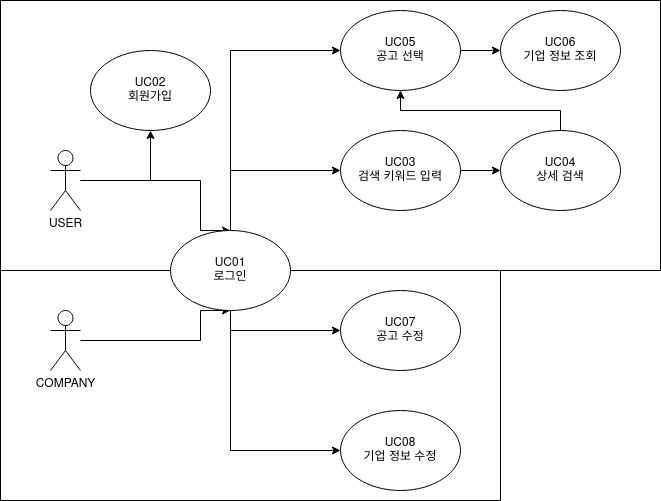

The diagram above was exported from draw.io. Its source (the exported page's mxGraphModel, read from the mxfile embedded in the PNG):
<mxGraphModel dx="931" dy="1585" grid="1" gridSize="10" guides="1" tooltips="1" connect="1" arrows="1" fold="1" page="1" pageScale="1" pageWidth="1169" pageHeight="827" math="0" shadow="0">
  <root>
    <mxCell id="0" />
    <mxCell id="1" parent="0" />
    <mxCell id="wQjtR4VU7YIG27uTcjM--25" value="" style="rounded=0;whiteSpace=wrap;html=1;" vertex="1" parent="1">
      <mxGeometry x="140" y="-10" width="660" height="270" as="geometry" />
    </mxCell>
    <mxCell id="wQjtR4VU7YIG27uTcjM--24" value="" style="rounded=0;whiteSpace=wrap;html=1;" vertex="1" parent="1">
      <mxGeometry x="140" y="260" width="500" height="230" as="geometry" />
    </mxCell>
    <mxCell id="wQjtR4VU7YIG27uTcjM--14" style="edgeStyle=orthogonalEdgeStyle;rounded=0;orthogonalLoop=1;jettySize=auto;html=1;entryX=0.5;entryY=0;entryDx=0;entryDy=0;" edge="1" parent="1" source="wQjtR4VU7YIG27uTcjM--1" target="wQjtR4VU7YIG27uTcjM--6">
      <mxGeometry relative="1" as="geometry">
        <Array as="points">
          <mxPoint x="340" y="170" />
          <mxPoint x="340" y="220" />
        </Array>
      </mxGeometry>
    </mxCell>
    <mxCell id="wQjtR4VU7YIG27uTcjM--23" style="edgeStyle=orthogonalEdgeStyle;rounded=0;orthogonalLoop=1;jettySize=auto;html=1;entryX=0.5;entryY=1;entryDx=0;entryDy=0;" edge="1" parent="1" source="wQjtR4VU7YIG27uTcjM--1" target="wQjtR4VU7YIG27uTcjM--22">
      <mxGeometry relative="1" as="geometry">
        <Array as="points">
          <mxPoint x="290" y="170" />
        </Array>
      </mxGeometry>
    </mxCell>
    <mxCell id="wQjtR4VU7YIG27uTcjM--1" value="&lt;div&gt;USER&lt;/div&gt;" style="shape=umlActor;verticalLabelPosition=bottom;verticalAlign=top;html=1;outlineConnect=0;" vertex="1" parent="1">
      <mxGeometry x="190" y="140" width="30" height="60" as="geometry" />
    </mxCell>
    <mxCell id="wQjtR4VU7YIG27uTcjM--11" style="edgeStyle=orthogonalEdgeStyle;rounded=0;orthogonalLoop=1;jettySize=auto;html=1;entryX=0.5;entryY=1;entryDx=0;entryDy=0;" edge="1" parent="1" source="wQjtR4VU7YIG27uTcjM--4" target="wQjtR4VU7YIG27uTcjM--6">
      <mxGeometry relative="1" as="geometry">
        <Array as="points">
          <mxPoint x="340" y="330" />
          <mxPoint x="340" y="300" />
        </Array>
      </mxGeometry>
    </mxCell>
    <mxCell id="wQjtR4VU7YIG27uTcjM--4" value="COMPANY" style="shape=umlActor;verticalLabelPosition=bottom;verticalAlign=top;html=1;outlineConnect=0;" vertex="1" parent="1">
      <mxGeometry x="190" y="300" width="30" height="60" as="geometry" />
    </mxCell>
    <mxCell id="wQjtR4VU7YIG27uTcjM--12" style="edgeStyle=orthogonalEdgeStyle;rounded=0;orthogonalLoop=1;jettySize=auto;html=1;exitX=0.5;exitY=1;exitDx=0;exitDy=0;entryX=0;entryY=0.5;entryDx=0;entryDy=0;" edge="1" parent="1" source="wQjtR4VU7YIG27uTcjM--6" target="wQjtR4VU7YIG27uTcjM--8">
      <mxGeometry relative="1" as="geometry" />
    </mxCell>
    <mxCell id="wQjtR4VU7YIG27uTcjM--13" style="edgeStyle=orthogonalEdgeStyle;rounded=0;orthogonalLoop=1;jettySize=auto;html=1;exitX=0.5;exitY=1;exitDx=0;exitDy=0;entryX=0;entryY=0.5;entryDx=0;entryDy=0;" edge="1" parent="1" source="wQjtR4VU7YIG27uTcjM--6" target="wQjtR4VU7YIG27uTcjM--10">
      <mxGeometry relative="1" as="geometry" />
    </mxCell>
    <mxCell id="wQjtR4VU7YIG27uTcjM--15" style="edgeStyle=orthogonalEdgeStyle;rounded=0;orthogonalLoop=1;jettySize=auto;html=1;exitX=0.5;exitY=0;exitDx=0;exitDy=0;entryX=0;entryY=0.5;entryDx=0;entryDy=0;" edge="1" parent="1" source="wQjtR4VU7YIG27uTcjM--6" target="wQjtR4VU7YIG27uTcjM--9">
      <mxGeometry relative="1" as="geometry" />
    </mxCell>
    <mxCell id="wQjtR4VU7YIG27uTcjM--16" style="edgeStyle=orthogonalEdgeStyle;rounded=0;orthogonalLoop=1;jettySize=auto;html=1;exitX=0.5;exitY=0;exitDx=0;exitDy=0;entryX=0;entryY=0.5;entryDx=0;entryDy=0;" edge="1" parent="1" source="wQjtR4VU7YIG27uTcjM--6" target="wQjtR4VU7YIG27uTcjM--7">
      <mxGeometry relative="1" as="geometry" />
    </mxCell>
    <mxCell id="wQjtR4VU7YIG27uTcjM--6" value="&lt;div&gt;UC01&lt;/div&gt;&lt;div&gt;로그인&lt;br&gt;&lt;/div&gt;" style="ellipse;whiteSpace=wrap;html=1;" vertex="1" parent="1">
      <mxGeometry x="310" y="220" width="120" height="80" as="geometry" />
    </mxCell>
    <mxCell id="wQjtR4VU7YIG27uTcjM--21" style="edgeStyle=orthogonalEdgeStyle;rounded=0;orthogonalLoop=1;jettySize=auto;html=1;exitX=1;exitY=0.5;exitDx=0;exitDy=0;entryX=0;entryY=0.5;entryDx=0;entryDy=0;" edge="1" parent="1" source="wQjtR4VU7YIG27uTcjM--7" target="wQjtR4VU7YIG27uTcjM--18">
      <mxGeometry relative="1" as="geometry" />
    </mxCell>
    <mxCell id="wQjtR4VU7YIG27uTcjM--7" value="&lt;div&gt;UC05&lt;/div&gt;&lt;div&gt;공고 선택&lt;br&gt;&lt;/div&gt;" style="ellipse;whiteSpace=wrap;html=1;" vertex="1" parent="1">
      <mxGeometry x="480" width="120" height="80" as="geometry" />
    </mxCell>
    <mxCell id="wQjtR4VU7YIG27uTcjM--8" value="&lt;div&gt;UC07&lt;/div&gt;&lt;div&gt;공고 수정&lt;br&gt;&lt;/div&gt;" style="ellipse;whiteSpace=wrap;html=1;" vertex="1" parent="1">
      <mxGeometry x="480" y="280" width="120" height="80" as="geometry" />
    </mxCell>
    <mxCell id="wQjtR4VU7YIG27uTcjM--19" style="edgeStyle=orthogonalEdgeStyle;rounded=0;orthogonalLoop=1;jettySize=auto;html=1;exitX=1;exitY=0.5;exitDx=0;exitDy=0;entryX=0;entryY=0.5;entryDx=0;entryDy=0;" edge="1" parent="1" source="wQjtR4VU7YIG27uTcjM--9" target="wQjtR4VU7YIG27uTcjM--17">
      <mxGeometry relative="1" as="geometry" />
    </mxCell>
    <mxCell id="wQjtR4VU7YIG27uTcjM--9" value="&lt;div&gt;UC03&lt;/div&gt;&lt;div&gt;검색 키워드 입력&lt;br&gt;&lt;/div&gt;" style="ellipse;whiteSpace=wrap;html=1;" vertex="1" parent="1">
      <mxGeometry x="480" y="120" width="120" height="80" as="geometry" />
    </mxCell>
    <mxCell id="wQjtR4VU7YIG27uTcjM--10" value="&lt;div&gt;UC08&lt;/div&gt;&lt;div&gt;기업 정보 수정&lt;br&gt;&lt;/div&gt;" style="ellipse;whiteSpace=wrap;html=1;" vertex="1" parent="1">
      <mxGeometry x="480" y="400" width="120" height="80" as="geometry" />
    </mxCell>
    <mxCell id="wQjtR4VU7YIG27uTcjM--20" style="edgeStyle=orthogonalEdgeStyle;rounded=0;orthogonalLoop=1;jettySize=auto;html=1;exitX=0.5;exitY=0;exitDx=0;exitDy=0;entryX=0.5;entryY=1;entryDx=0;entryDy=0;" edge="1" parent="1" source="wQjtR4VU7YIG27uTcjM--17" target="wQjtR4VU7YIG27uTcjM--7">
      <mxGeometry relative="1" as="geometry" />
    </mxCell>
    <mxCell id="wQjtR4VU7YIG27uTcjM--17" value="&lt;div&gt;UC04&lt;/div&gt;&lt;div&gt;상세 검색&lt;br&gt;&lt;/div&gt;" style="ellipse;whiteSpace=wrap;html=1;" vertex="1" parent="1">
      <mxGeometry x="640" y="120" width="120" height="80" as="geometry" />
    </mxCell>
    <mxCell id="wQjtR4VU7YIG27uTcjM--18" value="&lt;div&gt;UC06&lt;/div&gt;&lt;div&gt;기업 정보 조회&lt;br&gt;&lt;/div&gt;" style="ellipse;whiteSpace=wrap;html=1;" vertex="1" parent="1">
      <mxGeometry x="640" width="120" height="80" as="geometry" />
    </mxCell>
    <mxCell id="wQjtR4VU7YIG27uTcjM--22" value="&lt;div&gt;UC02&lt;/div&gt;&lt;div&gt;회원가입&lt;br&gt;&lt;/div&gt;" style="ellipse;whiteSpace=wrap;html=1;" vertex="1" parent="1">
      <mxGeometry x="230" y="40" width="120" height="80" as="geometry" />
    </mxCell>
  </root>
</mxGraphModel>